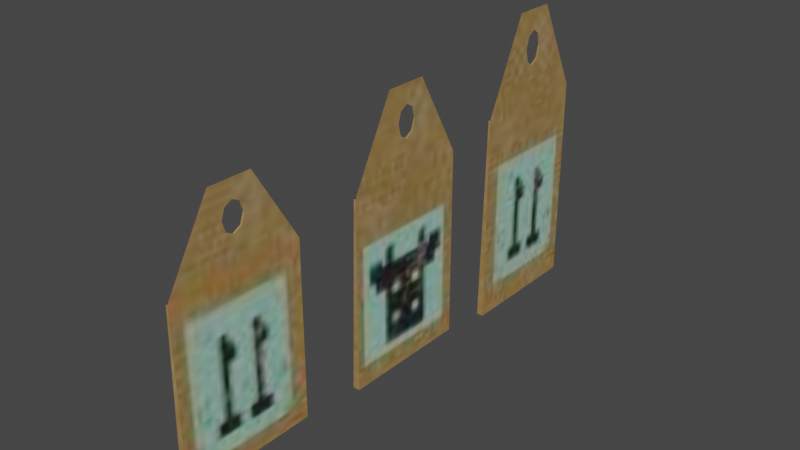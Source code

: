 # Source: tags.blend  (saved by Blender 3.6.13; exported with 4.5.12 LTS)
import bpy
from mathutils import Matrix  # noqa: F401  (used for matrix-valued properties, if any)

bpy.ops.wm.read_factory_settings(use_empty=True)
scene = bpy.context.scene
scene.name = 'Scene'

# ---- collections
col_collection = bpy.data.collections.new('Collection'); scene.collection.children.link(col_collection)

# ---- images (referenced by path relative to the original .blend; pixels are not part of the script)
import os
ASSET_DIR = os.environ.get("B2B_ASSET_DIR", "")  # directory of the original .blend (textures are referenced by path, not embedded)
HERE = os.path.dirname(os.path.abspath(__file__))  # packed textures are extracted next to this script under _unpacked/

def load_image(name, relpath, width, height, colorspace="sRGB"):
    """Load a texture the original file referenced (path relative to the .blend, or extracted next to this script)."""
    p = next((c for c in (os.path.join(HERE, relpath), os.path.join(ASSET_DIR, relpath)) if relpath and os.path.exists(c)), "")
    if p:
        img = bpy.data.images.load(p, check_existing=True)
        img.name = name
    else:  # same state as the original file: an image datablock whose file is absent (Cycles renders it pink)
        img = bpy.data.images.new(name, width, height)
        img.source = "FILE"
        img.filepath = "//" + (relpath or name)
    img.colorspace_settings.name = colorspace
    return img
img_tags_noise_jpg = load_image('tags noise.jpg', '_unpacked/tags_noise.be9c9d9e.jpg', 128, 128, 'sRGB')

# ---- materials (node trees are filled in below, after node groups)
mat_tags = bpy.data.materials.new('tags')
mat_tags.use_transparent_shadow = False

# ---- node groups
ng_auto_smooth = bpy.data.node_groups.new('Auto Smooth', 'GeometryNodeTree')
_s = ng_auto_smooth.interface.new_socket(name='Geometry', in_out='OUTPUT', socket_type='NodeSocketGeometry')
_s = ng_auto_smooth.interface.new_socket(name='Geometry', in_out='INPUT', socket_type='NodeSocketGeometry')
_s = ng_auto_smooth.interface.new_socket(name='Angle', in_out='INPUT', socket_type='NodeSocketFloat')
_s.subtype = 'ANGLE'
_s.min_value = 0.0
_s.max_value = 3.142
ng_auto_smooth.is_modifier = True
_N = ng_auto_smooth.nodes; _L = ng_auto_smooth.links
n0 = _N.new('NodeGroupOutput'); n0.name = 'Group Output'; n0.location = (480, -100)
n1 = _N.new('NodeGroupInput'); n1.name = 'Group Input'; n1.location = (-420, -300)
n2 = _N.new('NodeGroupInput'); n2.name = 'Group Input.001'; n2.location = (-60, -100)
n3 = _N.new('GeometryNodeSetShadeSmooth'); n3.name = 'Set Shade Smooth'; n3.location = (120, -100)
n3.domain = 'EDGE'
n4 = _N.new('GeometryNodeSetShadeSmooth'); n4.name = 'Set Shade Smooth.001'; n4.location = (300, -100)
n5 = _N.new('GeometryNodeInputMeshEdgeAngle'); n5.name = 'Edge Angle'; n5.location = (-420, -220)
n6 = _N.new('GeometryNodeInputEdgeSmooth'); n6.name = 'Is Edge Smooth'; n6.location = (-60, -160)
n7 = _N.new('GeometryNodeInputShadeSmooth'); n7.name = 'Is Face Smooth'; n7.location = (-240, -340)
n8 = _N.new('FunctionNodeBooleanMath'); n8.name = 'Boolean Math'; n8.location = (-60, -220)
n9 = _N.new('FunctionNodeCompare'); n9.name = 'Compare'; n9.location = (-240, -180)
n9.operation = 'LESS_EQUAL'
_L.new(n5.outputs[0], n9.inputs[0])
_L.new(n4.outputs[0], n0.inputs[0])
_L.new(n1.outputs[1], n9.inputs[1])
_L.new(n9.outputs[0], n8.inputs[0])
_L.new(n7.outputs[0], n8.inputs[1])
_L.new(n2.outputs[0], n3.inputs[0])
_L.new(n6.outputs[0], n3.inputs[1])
_L.new(n3.outputs[0], n4.inputs[0])
_L.new(n8.outputs[0], n3.inputs[2])
n0.is_active_output = True

# ---- material node trees
mat_tags.use_nodes = True; mat_tags.node_tree.nodes.clear()
_N = mat_tags.node_tree.nodes; _L = mat_tags.node_tree.links
n0 = _N.new('ShaderNodeBsdfPrincipled'); n0.name = 'Principled BSDF'; n0.location = (10, 300)
n0.distribution = 'GGX'
n0.subsurface_method = 'RANDOM_WALK_SKIN'
n0.inputs[3].default_value = 1.45
n0.inputs[27].default_value = (0.0, 0.0, 0.0, 1.0)
n0.inputs[28].default_value = 1.0
n1 = _N.new('ShaderNodeOutputMaterial'); n1.name = 'Material Output'; n1.location = (300, 300)
n2 = _N.new('ShaderNodeTexImage'); n2.name = 'Image Texture'; n2.location = (-336, 192)
n2.image = img_tags_noise_jpg
_L.new(n0.outputs[0], n1.inputs[0])
_L.new(n2.outputs[0], n0.inputs[0])
n1.is_active_output = True

# ---- world
world_world = bpy.data.worlds.new('World'); scene.world = world_world
world_world.use_nodes = True; world_world.node_tree.nodes.clear()
_N = world_world.node_tree.nodes; _L = world_world.node_tree.links
n0 = _N.new('ShaderNodeOutputWorld'); n0.name = 'World Output'; n0.location = (300, 300)
n1 = _N.new('ShaderNodeBackground'); n1.name = 'Background'; n1.location = (10, 300)
n1.inputs[0].default_value = (0.05088, 0.05088, 0.05088, 1.0)
_L.new(n1.outputs[0], n0.inputs[0])
n0.is_active_output = True
world_world.color = (0.05088, 0.05088, 0.05088)
world_world.use_sun_shadow = False
world_world.sun_shadow_jitter_overblur = 0.0

# ---- meshes
me_cube_001 = bpy.data.meshes.new('Cube.001')
me_cube_001.from_pydata([], [], [])
_uv = me_cube_001.uv_layers.new(name='UVMap')
_uv.uv.foreach_set('vector', [])
me_cube_001.materials.append(mat_tags)
me_cube_001.update()
me_cube_002 = bpy.data.meshes.new('Cube.002')
me_cube_002.from_pydata([(-0.06005, 2.584, -1.868), (0.02967, 2.584, 1.868), (-0.06005, 4.902, -1.868), (0.02967, 4.902, 1.868), (0.06005, 2.584, -1.868), (0.06005, 2.584, 1.868), (0.06005, 4.902, -1.868), (0.06005, 4.902, 1.868), (-0.06005, 4.277, -1.868), (0.002772, 4.277, 1.868), (0.06005, 4.157, -1.868), (0.06005, 4.097, 3.493), (-0.06005, 3.272, -1.868), (0.06005, 3.355, 3.493), (0.002772, 3.272, 1.868), (0.06005, 3.315, -1.868), (0.06005, 3.609, 2.6), (0.02856, 3.609, 2.6), (0.06005, 3.745, 2.509), (0.02537, 3.745, 2.509), (0.06005, 3.881, 3.036), (0.04395, 3.881, 3.036), (0.06005, 3.745, 3.127), (0.04713, 3.745, 3.127), (0.06005, 3.609, 3.036), (0.04395, 3.609, 3.036), (0.06005, 3.881, 2.6), (0.02856, 3.881, 2.6), (0.06005, 3.938, 2.818), (0.03625, 3.938, 2.818), (0.06005, 3.552, 2.818), (0.03625, 3.552, 2.818)], [], [(8, 9, 3, 2), (2, 3, 7, 6), (11, 28, 26, 18, 16, 30, 13, 5, 4, 15, 10, 6, 7), (4, 5, 1, 0), (12, 15, 4, 0), (9, 14, 1, 5, 13, 31, 17, 19, 27, 29, 11, 7, 3), (2, 6, 10, 8), (12, 14, 9, 8), (0, 1, 14, 12), (8, 10, 15, 12), (21, 20, 22, 23), (19, 18, 26, 27), (13, 30, 24, 22, 20, 28, 11), (23, 22, 24, 25), (17, 16, 18, 19), (21, 23, 25, 31, 13, 11, 29), (31, 30, 16, 17), (29, 28, 20, 21), (27, 26, 28, 29), (25, 24, 30, 31)])
me_cube_002.polygons.foreach_set('use_smooth', [True] * 20)
_k = set([(0, 1), (0, 4), (0, 12), (1, 5), (1, 14), (2, 3), (2, 6), (2, 8), (3, 7), (3, 9), (4, 5), (4, 15), (5, 13), (6, 7), (6, 10), (7, 11), (8, 9), (8, 12), (9, 14), (10, 15), (11, 13), (12, 14), (16, 17), (16, 18), (16, 30), (17, 19), (17, 31), (18, 19), (18, 26), (19, 27), (20, 21), (20, 22), (20, 28), (21, 23), (21, 29), (22, 23), (22, 24), (23, 25), (24, 25), (24, 30), (25, 31), (26, 27), (26, 28), (27, 29), (28, 29), (30, 31)])
me_cube_002.attributes.new('sharp_edge', 'BOOLEAN', 'EDGE').data.foreach_set('value', [ (min(e.vertices), max(e.vertices)) in _k for e in me_cube_002.edges])
_uv = me_cube_002.uv_layers.new(name='UVMap')
_uv.uv.foreach_set('vector', [0.1826, 0.5782, 0.1826, 0.1753, 0.25, 0.1752, 0.25, 0.5782, 0.1294, 0.9957, 0.1391, 0.5929, 0.1424, 0.5929, 0.1424, 0.9957, 0.3368, 0.0, 0.354, 0.0728, 0.3601, 0.09634, 0.3748, 0.1061, 0.3895, 0.09634, 0.3956, 0.0728, 0.4168, 0.0, 0.5, 0.1752, 0.5, 0.5781, 0.4211, 0.5781, 0.3304, 0.5781, 0.25, 0.5781, 0.25, 0.1752, 0.1424, 0.9957, 0.1424, 0.5929, 0.1457, 0.5929, 0.1553, 0.9957, 0.233, 0.6665, 0.2201, 0.671, 0.2201, 0.5929, 0.233, 0.5929, 0.1826, 0.1753, 0.07426, 0.1753, 1.429e-05, 0.1752, 1.913e-05, 0.1751, 0.08321, 0.0, 0.1045, 0.07285, 0.1105, 0.0964, 0.1252, 0.1062, 0.1399, 0.0964, 0.146, 0.07285, 0.1632, 4.704e-06, 0.25, 0.1751, 0.25, 0.1752, 0.233, 0.8407, 0.2201, 0.8407, 0.2201, 0.761, 0.233, 0.7739, 0.07425, 0.5781, 0.07426, 0.1753, 0.1826, 0.1753, 0.1826, 0.5782, 0.0, 0.5781, 1.429e-05, 0.1752, 0.07426, 0.1753, 0.07425, 0.5781, 0.233, 0.7739, 0.2201, 0.761, 0.2201, 0.671, 0.233, 0.6665, 0.2719, 0.622, 0.2702, 0.622, 0.2702, 0.6061, 0.2715, 0.6061, 0.2497, 0.6497, 0.246, 0.6497, 0.246, 0.6399, 0.2494, 0.6399, 0.4168, 0.0, 0.3956, 0.0728, 0.3895, 0.04926, 0.3748, 0.03951, 0.3601, 0.04926, 0.354, 0.0728, 0.3368, 0.0, 0.2715, 0.6061, 0.2702, 0.6061, 0.2702, 0.5929, 0.2719, 0.5929, 0.2501, 0.6399, 0.2535, 0.6399, 0.2535, 0.6497, 0.2497, 0.6497, 0.1399, 0.0493, 0.1252, 0.03954, 0.1105, 0.04929, 0.1045, 0.07285, 0.08321, 0.0, 0.1632, 4.704e-06, 0.146, 0.07285, 0.2509, 0.6164, 0.2535, 0.6164, 0.2535, 0.6399, 0.2501, 0.6399, 0.2485, 0.6164, 0.246, 0.6164, 0.246, 0.5929, 0.2477, 0.5929, 0.2494, 0.6399, 0.246, 0.6399, 0.246, 0.6164, 0.2485, 0.6164, 0.2517, 0.5929, 0.2535, 0.5929, 0.2535, 0.6164, 0.2509, 0.6164])
me_cube_002.materials.append(mat_tags)
me_cube_002.update()
me_cube_002.normals_split_custom_set([tuple(v) for v in zip(*[iter([-0.9996, 0.02151, 0.0204, -0.9996, 0.02151, 0.0204, -0.9996, 0.02151, 0.0204, -0.9996, 0.02151, 0.0204, 0.0, 1.0, -1.59e-07, 0.0, 1.0, -1.59e-07, 0.0, 1.0, -1.59e-07, 0.0, 1.0, -1.59e-07, 1.0, 0.0, 8.264e-09, 1.0, 0.0, 1.275e-09, 1.0, 0.0, -5.174e-10, 1.0, 0.0, -5.174e-10, 1.0, 0.0, -5.174e-10, 1.0, 0.0, 1.444e-09, 1.0, 0.0, 7.993e-09, 1.0, 0.0, -5.174e-10, 1.0, 0.0, -5.174e-10, 1.0, 0.0, -5.174e-10, 1.0, 0.0, -5.174e-10, 1.0, 0.0, -5.174e-10, 1.0, 0.0, -5.174e-10, 0.0, -1.0, -5.301e-08, 0.0, -1.0, -5.301e-08, 0.0, -1.0, -5.301e-08, 0.0, -1.0, -5.301e-08, 2.628e-08, 0.0, -1.0, 4.092e-08, 0.0, -1.0, 0.0, 0.0, -1.0, 0.0, 0.0, -1.0, -0.9988, -3.68e-09, 0.04878, -0.9988, -3.68e-09, 0.04878, -0.9988, -3.68e-09, 0.04878, -0.9988, -3.68e-09, 0.04878, -0.9989, 3.34e-07, 0.04713, -0.9993, 2.012e-07, 0.03852, -0.9988, -3.68e-09, 0.04878, -0.9988, -3.68e-09, 0.04878, -0.9988, -3.68e-09, 0.04878, -0.9993, -1.804e-07, 0.03859, -0.9989, -2.547e-07, 0.04695, -0.9988, -3.68e-09, 0.04878, -0.9988, -3.68e-09, 0.04878, 3.621e-07, 0.0, -1.0, 3.621e-07, 0.0, -1.0, 1.407e-07, 0.0, -1.0, 2.886e-07, 0.0, -1.0, -0.9999, 0.0, 0.01681, -0.9999, 0.0, 0.01681, -0.9999, 0.0, 0.01681, -0.9999, 0.0, 0.01681, -0.9996, -0.01952, 0.02041, -0.9996, -0.01952, 0.02041, -0.9996, -0.01952, 0.02041, -0.9996, -0.01952, 0.02041, 2.886e-07, 0.0, -1.0, 1.407e-07, 0.0, -1.0, 4.092e-08, 0.0, -1.0, 2.628e-08, 0.0, -1.0, -1.256e-05, -0.553, -0.8332, -1.256e-05, -0.553, -0.8332, -1.256e-05, -0.553, -0.8332, -1.256e-05, -0.553, -0.8332, 0.0, -0.553, 0.8332, 0.0, -0.553, 0.8332, 0.0, -0.553, 0.8332, 0.0, -0.553, 0.8332, 1.0, 0.0, 7.993e-09, 1.0, 0.0, 1.444e-09, 1.0, 0.0, 1.28e-08, 1.0, 0.0, 1.28e-08, 1.0, 0.0, 1.28e-08, 1.0, 0.0, 1.275e-09, 1.0, 0.0, 8.264e-09, 0.0, 0.553, -0.8332, 0.0, 0.553, -0.8332, 0.0, 0.553, -0.8332, 0.0, 0.553, -0.8332, 0.0, 0.553, 0.8332, 0.0, 0.553, 0.8332, 0.0, 0.553, 0.8332, 0.0, 0.553, 0.8332, -0.9994, 1.256e-08, 0.03522, -0.9994, 1.256e-08, 0.03522, -0.9994, 1.256e-08, 0.03522, -0.9993, 2.012e-07, 0.03852, -0.9989, 3.34e-07, 0.04713, -0.9989, -2.547e-07, 0.04695, -0.9993, -1.804e-07, 0.03859, -2.39e-06, 0.9682, 0.2502, -2.39e-06, 0.9682, 0.2502, -2.39e-06, 0.9682, 0.2502, -2.39e-06, 0.9682, 0.2502, 0.0, -0.9682, -0.2502, 0.0, -0.9682, -0.2502, 0.0, -0.9682, -0.2502, 0.0, -0.9682, -0.2502, -2.39e-06, -0.9682, 0.2502, -2.39e-06, -0.9682, 0.2502, -2.39e-06, -0.9682, 0.2502, -2.39e-06, -0.9682, 0.2502, 3.312e-06, 0.9682, -0.2502, 3.312e-06, 0.9682, -0.2502, 3.312e-06, 0.9682, -0.2502, 3.312e-06, 0.9682, -0.2502])] * 3)])
me_cube_003 = bpy.data.meshes.new('Cube.003')
me_cube_003.from_pydata([(-0.06005, -0.7226, -1.669), (0.02967, -0.7226, 1.669), (-0.06005, 1.596, -1.669), (0.02967, 1.596, 1.669), (0.06005, -0.7226, -1.669), (0.06005, -0.7226, 1.669), (0.06005, 1.596, -1.669), (0.06005, 1.596, 1.669), (-0.06005, 0.971, -1.669), (0.002772, 0.971, 1.669), (0.06005, 0.8503, -1.669), (0.06005, 0.791, 3.121), (-0.06005, -0.03393, -1.669), (0.06005, 0.04896, 3.121), (0.002772, -0.03393, 1.669), (0.06005, 0.008833, -1.669), (0.06005, 0.3025, 2.323), (0.02856, 0.3025, 2.323), (0.06005, 0.4387, 2.242), (0.02537, 0.4387, 2.242), (0.06005, 0.5749, 2.713), (0.04395, 0.5749, 2.713), (0.06005, 0.4387, 2.793), (0.04713, 0.4387, 2.793), (0.06005, 0.3025, 2.713), (0.04395, 0.3025, 2.713), (0.06005, 0.5749, 2.323), (0.02856, 0.5749, 2.323), (0.06005, 0.6314, 2.518), (0.03625, 0.6314, 2.518), (0.06005, 0.2461, 2.518), (0.03625, 0.2461, 2.518)], [], [(8, 9, 3, 2), (2, 3, 7, 6), (4, 5, 1, 0), (12, 15, 4, 0), (9, 14, 1, 5, 13, 31, 17, 19, 27, 29, 11, 7, 3), (2, 6, 10, 8), (11, 28, 26, 18, 16, 30, 13, 5, 4, 15, 10, 6, 7), (12, 14, 9, 8), (0, 1, 14, 12), (8, 10, 15, 12), (21, 20, 22, 23), (19, 18, 26, 27), (13, 30, 24, 22, 20, 28, 11), (23, 22, 24, 25), (17, 16, 18, 19), (21, 23, 25, 31, 13, 11, 29), (31, 30, 16, 17), (29, 28, 20, 21), (27, 26, 28, 29), (25, 24, 30, 31)])
me_cube_003.polygons.foreach_set('use_smooth', [True] * 20)
_k = set([(0, 1), (0, 4), (0, 12), (1, 5), (1, 14), (2, 3), (2, 6), (2, 8), (3, 7), (3, 9), (4, 5), (4, 15), (5, 13), (6, 7), (6, 10), (7, 11), (8, 9), (8, 12), (9, 14), (10, 15), (11, 13), (11, 29), (12, 14), (13, 31), (16, 17), (16, 18), (16, 30), (17, 19), (17, 31), (18, 19), (18, 26), (19, 27), (20, 21), (20, 22), (20, 28), (21, 23), (21, 29), (22, 23), (22, 24), (23, 25), (24, 25), (24, 30), (25, 31), (26, 27), (26, 28), (27, 29), (28, 29), (30, 31)])
me_cube_003.attributes.new('sharp_edge', 'BOOLEAN', 'EDGE').data.foreach_set('value', [ (min(e.vertices), max(e.vertices)) in _k for e in me_cube_003.edges])
_uv = me_cube_003.uv_layers.new(name='UVMap')
_uv.uv.foreach_set('vector', [0.6826, 0.5166, 0.6826, 0.1567, 0.75, 0.1566, 0.75, 0.5166, 0.1553, 0.9528, 0.165, 0.5929, 0.1683, 0.5929, 0.1683, 0.9528, 0.1683, 0.9528, 0.1683, 0.5929, 0.1716, 0.5929, 0.1812, 0.9528, 0.2201, 0.6665, 0.2071, 0.671, 0.2071, 0.5929, 0.2201, 0.5929, 0.6826, 0.1567, 0.5743, 0.1567, 0.5, 0.1565, 0.5, 0.1564, 0.5832, 0.0, 0.6045, 0.06509, 0.6105, 0.08614, 0.6252, 0.09486, 0.6399, 0.08614, 0.646, 0.0651, 0.6632, 4.704e-06, 0.75, 0.1564, 0.75, 0.1566, 0.2201, 0.8407, 0.2071, 0.8407, 0.2071, 0.761, 0.2201, 0.7739, 0.8368, 0.0, 0.854, 0.06504, 0.8601, 0.08607, 0.8748, 0.09478, 0.8895, 0.08607, 0.8956, 0.06504, 0.9168, 0.0, 1.0, 0.1565, 1.0, 0.5165, 0.9211, 0.5165, 0.8304, 0.5165, 0.75, 0.5165, 0.75, 0.1565, 0.5743, 0.5166, 0.5743, 0.1567, 0.6826, 0.1567, 0.6826, 0.5166, 0.5, 0.5166, 0.5, 0.1565, 0.5743, 0.1567, 0.5743, 0.5166, 0.2201, 0.7739, 0.2071, 0.761, 0.2071, 0.671, 0.2201, 0.6665, 0.2702, 0.622, 0.2684, 0.622, 0.2684, 0.6063, 0.2698, 0.6063, 0.2572, 0.6436, 0.2535, 0.6436, 0.2535, 0.6349, 0.2569, 0.6349, 0.9168, 0.0, 0.8956, 0.06504, 0.8895, 0.04401, 0.8748, 0.0353, 0.8601, 0.04401, 0.854, 0.06504, 0.8368, 0.0, 0.2698, 0.6063, 0.2684, 0.6063, 0.2684, 0.5929, 0.2702, 0.5929, 0.2575, 0.6349, 0.2609, 0.6349, 0.2609, 0.6436, 0.2572, 0.6436, 0.6399, 0.04405, 0.6252, 0.03533, 0.6105, 0.04405, 0.6045, 0.06509, 0.5832, 0.0, 0.6632, 4.704e-06, 0.646, 0.0651, 0.2584, 0.6139, 0.2609, 0.6139, 0.2609, 0.6349, 0.2575, 0.6349, 0.256, 0.6139, 0.2535, 0.6139, 0.2535, 0.5929, 0.2552, 0.5929, 0.2569, 0.6349, 0.2535, 0.6349, 0.2535, 0.6139, 0.256, 0.6139, 0.2592, 0.5929, 0.2609, 0.5929, 0.2609, 0.6139, 0.2584, 0.6139])
me_cube_003.materials.append(mat_tags)
me_cube_003.update()
me_cube_003.normals_split_custom_set([tuple(v) for v in zip(*[iter([-0.9995, 0.02151, 0.02284, -0.9995, 0.02151, 0.02284, -0.9995, 0.02151, 0.02284, -0.9995, 0.02151, 0.02284, 0.0, 1.0, 2.967e-08, 0.0, 1.0, 2.967e-08, 0.0, 1.0, 2.967e-08, 0.0, 1.0, 2.967e-08, 0.0, -1.0, 0.0, 0.0, -1.0, 0.0, 0.0, -1.0, 0.0, 0.0, -1.0, 0.0, 9.826e-07, 0.0, -1.0, 7.513e-07, 0.0, -1.0, 1.398e-06, 0.0, -1.0, 1.398e-06, 0.0, -1.0, -0.9985, 0.0, 0.05458, -0.9985, 0.0, 0.05458, -0.9985, 0.0, 0.05458, -0.9985, 0.0, 0.05458, -0.9985, 0.0, 0.05458, -0.9985, 0.0, 0.05458, -0.9985, 0.0, 0.05458, -0.9985, 0.0, 0.05458, -0.9985, 0.0, 0.05458, -0.9985, 0.0, 0.05458, -0.9985, 0.0, 0.05458, -0.9985, 0.0, 0.05458, -0.9985, 0.0, 0.05458, 3.621e-07, 0.0, -1.0, 3.621e-07, 0.0, -1.0, 3.425e-07, 0.0, -1.0, 3.556e-07, 0.0, -1.0, 1.0, 0.0, 8.84e-09, 1.0, 0.0, 1.623e-09, 1.0, 0.0, -5.792e-10, 1.0, 0.0, -5.792e-10, 1.0, 0.0, -5.792e-10, 1.0, 0.0, 1.825e-09, 1.0, 0.0, 8.508e-09, 1.0, 0.0, -5.792e-10, 1.0, 0.0, -5.792e-10, 1.0, 0.0, -5.792e-10, 1.0, 0.0, -5.792e-10, 1.0, 0.0, -5.792e-10, 1.0, 0.0, -5.792e-10, -0.9998, 0.0, 0.01882, -0.9998, 0.0, 0.01882, -0.9998, 0.0, 0.01882, -0.9998, 0.0, 0.01882, -0.9995, -0.01952, 0.02284, -0.9995, -0.01952, 0.02284, -0.9995, -0.01952, 0.02284, -0.9995, -0.01952, 0.02284, 3.556e-07, 0.0, -1.0, 3.425e-07, 0.0, -1.0, 7.513e-07, 0.0, -1.0, 9.826e-07, 0.0, -1.0, -1.297e-05, -0.5101, -0.8601, -1.297e-05, -0.5101, -0.8601, -1.297e-05, -0.5101, -0.8601, -1.297e-05, -0.5101, -0.8601, 0.0, -0.5101, 0.8601, 0.0, -0.5101, 0.8601, 0.0, -0.5101, 0.8601, 0.0, -0.5101, 0.8601, 1.0, 0.0, 8.508e-09, 1.0, 0.0, 1.825e-09, 1.0, 0.0, 1.433e-08, 1.0, 0.0, 1.433e-08, 1.0, 0.0, 1.433e-08, 1.0, 0.0, 1.623e-09, 1.0, 0.0, 8.84e-09, 0.0, 0.5101, -0.8601, 0.0, 0.5101, -0.8601, 0.0, 0.5101, -0.8601, 0.0, 0.5101, -0.8601, 0.0, 0.5101, 0.8601, 0.0, 0.5101, 0.8601, 0.0, 0.5101, 0.8601, 0.0, 0.5101, 0.8601, -0.9992, 1.405e-08, 0.03942, -0.9992, 1.405e-08, 0.03942, -0.9992, 1.405e-08, 0.03942, -0.9992, 1.405e-08, 0.03942, -0.9992, 1.405e-08, 0.03942, -0.9992, 1.405e-08, 0.03942, -0.9992, 1.405e-08, 0.03942, 0.0, 0.9606, 0.2779, 0.0, 0.9606, 0.2779, 0.0, 0.9606, 0.2779, 0.0, 0.9606, 0.2779, 0.0, -0.9606, -0.2779, 0.0, -0.9606, -0.2779, 0.0, -0.9606, -0.2779, 0.0, -0.9606, -0.2779, 0.0, -0.9606, 0.2779, 0.0, -0.9606, 0.2779, 0.0, -0.9606, 0.2779, 0.0, -0.9606, 0.2779, 0.0, 0.9606, -0.2779, 0.0, 0.9606, -0.2779, 0.0, 0.9606, -0.2779, 0.0, 0.9606, -0.2779])] * 3)])
me_cube_004 = bpy.data.meshes.new('Cube.004')
me_cube_004.from_pydata([(-0.06005, -4.197, -1.515), (0.02967, -4.197, 1.515), (-0.06005, -1.879, -1.515), (0.02967, -1.879, 1.515), (0.06005, -4.197, -1.515), (0.06005, -4.197, 1.515), (0.06005, -1.879, -1.515), (0.06005, -1.879, 1.515), (-0.06005, -2.504, -1.515), (0.002772, -2.504, 1.515), (0.06005, -2.624, -1.515), (0.06005, -2.684, 2.833), (-0.06005, -3.509, -1.515), (0.06005, -3.426, 2.833), (0.002772, -3.509, 1.515), (0.06005, -3.466, -1.515), (0.06005, -3.172, 2.108), (0.02856, -3.172, 2.108), (0.06005, -3.036, 2.035), (0.02537, -3.036, 2.035), (0.06005, -2.9, 2.462), (0.04395, -2.9, 2.462), (0.06005, -3.036, 2.535), (0.04713, -3.036, 2.535), (0.06005, -3.172, 2.462), (0.04395, -3.172, 2.462), (0.06005, -2.9, 2.108), (0.02856, -2.9, 2.108), (0.06005, -2.843, 2.285), (0.03625, -2.843, 2.285), (0.06005, -3.229, 2.285), (0.03625, -3.229, 2.285)], [], [(8, 9, 3, 2), (2, 3, 7, 6), (11, 28, 26, 18, 16, 30, 13, 5, 4, 15, 10, 6, 7), (4, 5, 1, 0), (12, 15, 4, 0), (9, 14, 1, 5, 13, 31, 17, 19, 27, 29, 11, 7, 3), (2, 6, 10, 8), (12, 14, 9, 8), (0, 1, 14, 12), (8, 10, 15, 12), (21, 20, 22, 23), (19, 18, 26, 27), (13, 30, 24, 22, 20, 28, 11), (23, 22, 24, 25), (17, 16, 18, 19), (21, 23, 25, 31, 13, 11, 29), (31, 30, 16, 17), (29, 28, 20, 21), (27, 26, 28, 29), (25, 24, 30, 31)])
me_cube_004.polygons.foreach_set('use_smooth', [True] * 20)
_k = set([(0, 1), (0, 4), (0, 12), (1, 5), (1, 14), (2, 3), (2, 6), (2, 8), (3, 7), (3, 9), (4, 5), (4, 15), (5, 13), (6, 7), (6, 10), (7, 11), (8, 9), (8, 12), (9, 14), (10, 15), (11, 13), (11, 29), (12, 14), (13, 31), (16, 17), (16, 18), (16, 30), (17, 19), (17, 31), (18, 19), (18, 26), (19, 27), (20, 21), (20, 22), (20, 28), (21, 23), (21, 29), (22, 23), (22, 24), (23, 25), (24, 25), (24, 30), (25, 31), (26, 27), (26, 28), (27, 29), (28, 29), (30, 31)])
me_cube_004.attributes.new('sharp_edge', 'BOOLEAN', 'EDGE').data.foreach_set('value', [ (min(e.vertices), max(e.vertices)) in _k for e in me_cube_004.edges])
_uv = me_cube_004.uv_layers.new(name='UVMap')
_uv.uv.foreach_set('vector', [0.6826, 0.9855, 0.6826, 0.6588, 0.75, 0.6587, 0.75, 0.9855, 0.1812, 0.9195, 0.1909, 0.5929, 0.1942, 0.5929, 0.1942, 0.9195, 0.8368, 0.5166, 0.854, 0.5756, 0.8601, 0.5947, 0.8748, 0.6026, 0.8895, 0.5947, 0.8956, 0.5756, 0.9168, 0.5166, 1.0, 0.6587, 1.0, 0.9853, 0.9211, 0.9853, 0.8304, 0.9853, 0.75, 0.9853, 0.75, 0.6587, 0.1942, 0.9195, 0.1942, 0.5929, 0.1975, 0.5929, 0.2071, 0.9195, 0.246, 0.6665, 0.233, 0.671, 0.233, 0.5929, 0.246, 0.5929, 0.6826, 0.6588, 0.5743, 0.6588, 0.5, 0.6587, 0.5, 0.6585, 0.5832, 0.5166, 0.6045, 0.5757, 0.6105, 0.5948, 0.6252, 0.6027, 0.6399, 0.5948, 0.646, 0.5757, 0.6632, 0.5166, 0.75, 0.6586, 0.75, 0.6587, 0.246, 0.8407, 0.233, 0.8407, 0.233, 0.761, 0.246, 0.7739, 0.5743, 0.9855, 0.5743, 0.6588, 0.6826, 0.6588, 0.6826, 0.9855, 0.5, 0.9855, 0.5, 0.6587, 0.5743, 0.6588, 0.5743, 0.9855, 0.246, 0.7739, 0.233, 0.761, 0.233, 0.671, 0.246, 0.6665, 0.2736, 0.622, 0.2719, 0.622, 0.2719, 0.6064, 0.2733, 0.6064, 0.2684, 0.6389, 0.2647, 0.6389, 0.2647, 0.631, 0.2681, 0.631, 0.9168, 0.5166, 0.8956, 0.5756, 0.8895, 0.5565, 0.8748, 0.5486, 0.8601, 0.5565, 0.854, 0.5756, 0.8368, 0.5166, 0.2733, 0.6064, 0.2719, 0.6064, 0.2719, 0.5929, 0.2736, 0.5929, 0.2613, 0.631, 0.2647, 0.631, 0.2647, 0.6389, 0.2609, 0.6389, 0.6399, 0.5566, 0.6252, 0.5486, 0.6105, 0.5566, 0.6045, 0.5757, 0.5832, 0.5166, 0.6632, 0.5166, 0.646, 0.5757, 0.2621, 0.6119, 0.2647, 0.6119, 0.2647, 0.631, 0.2613, 0.631, 0.2672, 0.6119, 0.2647, 0.6119, 0.2647, 0.5929, 0.2664, 0.5929, 0.2681, 0.631, 0.2647, 0.631, 0.2647, 0.6119, 0.2672, 0.6119, 0.2629, 0.5929, 0.2647, 0.5929, 0.2647, 0.6119, 0.2621, 0.6119])
me_cube_004.materials.append(mat_tags)
me_cube_004.update()
me_cube_004.normals_split_custom_set([tuple(v) for v in zip(*[iter([-0.9995, 0.02151, 0.02516, -0.9995, 0.02151, 0.02516, -0.9995, 0.02151, 0.02516, -0.9995, 0.02151, 0.02516, 0.0, 1.0, 0.0, 0.0, 1.0, 0.0, 0.0, 1.0, 0.0, 0.0, 1.0, 0.0, 1.0, 0.0, 9.34e-09, 1.0, 0.0, 1.985e-09, 1.0, 0.0, -6.381e-10, 1.0, 0.0, -6.381e-10, 1.0, 0.0, -6.381e-10, 1.0, 0.0, 2.221e-09, 1.0, 0.0, 8.944e-09, 1.0, 0.0, -6.381e-10, 1.0, 0.0, -6.381e-10, 1.0, 0.0, -6.381e-10, 1.0, 0.0, -6.381e-10, 1.0, 0.0, -6.381e-10, 1.0, 0.0, -6.381e-10, 0.0, -1.0, 0.0, 0.0, -1.0, 0.0, 0.0, -1.0, 0.0, 0.0, -1.0, 0.0, -5.884e-07, 0.0, -1.0, -1.376e-07, 0.0, -1.0, -1.398e-06, 0.0, -1.0, -1.398e-06, 0.0, -1.0, -0.9982, 0.0, 0.06012, -0.9982, 0.0, 0.06012, -0.9982, 0.0, 0.06012, -0.9982, 0.0, 0.06012, -0.9982, 0.0, 0.06012, -0.9982, 0.0, 0.06012, -0.9982, 0.0, 0.06012, -0.9982, 0.0, 0.06012, -0.9982, 0.0, 0.06012, -0.9982, 0.0, 0.06012, -0.9982, 0.0, 0.06012, -0.9982, 0.0, 0.06012, -0.9982, 0.0, 0.06012, 5.431e-07, 0.0, -1.0, 5.431e-07, 0.0, -1.0, 6.399e-07, 0.0, -1.0, 5.752e-07, 0.0, -1.0, -0.9998, 0.0, 0.02073, -0.9998, 0.0, 0.02073, -0.9998, 0.0, 0.02073, -0.9998, 0.0, 0.02073, -0.9995, -0.01952, 0.02516, -0.9995, -0.01952, 0.02516, -0.9995, -0.01952, 0.02516, -0.9995, -0.01952, 0.02516, 5.752e-07, 0.0, -1.0, 6.399e-07, 0.0, -1.0, -1.376e-07, 0.0, -1.0, -5.884e-07, 0.0, -1.0, 0.0, -0.4739, -0.8806, 0.0, -0.4739, -0.8806, 0.0, -0.4739, -0.8806, 0.0, -0.4739, -0.8806, 0.0, -0.4739, 0.8806, 0.0, -0.4739, 0.8806, 0.0, -0.4739, 0.8806, 0.0, -0.4739, 0.8806, 1.0, 0.0, 8.944e-09, 1.0, 0.0, 2.221e-09, 1.0, 0.0, 1.579e-08, 1.0, 0.0, 1.579e-08, 1.0, 0.0, 1.579e-08, 1.0, 0.0, 1.985e-09, 1.0, 0.0, 9.34e-09, 0.0, 0.4739, -0.8806, 0.0, 0.4739, -0.8806, 0.0, 0.4739, -0.8806, 0.0, 0.4739, -0.8806, 0.0, 0.4739, 0.8806, 0.0, 0.4739, 0.8806, 0.0, 0.4739, 0.8806, 0.0, 0.4739, 0.8806, -0.9991, 7.741e-09, 0.04343, -0.9991, 7.741e-09, 0.04343, -0.9991, 7.741e-09, 0.04343, -0.9991, 7.741e-09, 0.04343, -0.9991, 7.741e-09, 0.04343, -0.9991, 7.741e-09, 0.04343, -0.9991, 7.741e-09, 0.04343, -2.901e-06, 0.9528, 0.3037, -2.901e-06, 0.9528, 0.3037, -2.901e-06, 0.9528, 0.3037, -2.901e-06, 0.9528, 0.3037, 4.02e-06, -0.9528, -0.3037, 4.02e-06, -0.9528, -0.3037, 4.02e-06, -0.9528, -0.3037, 4.02e-06, -0.9528, -0.3037, -2.901e-06, -0.9528, 0.3037, -2.901e-06, -0.9528, 0.3037, -2.901e-06, -0.9528, 0.3037, -2.901e-06, -0.9528, 0.3037, 4.02e-06, 0.9528, -0.3037, 4.02e-06, 0.9528, -0.3037, 4.02e-06, 0.9528, -0.3037, 4.02e-06, 0.9528, -0.3037])] * 3)])

# ---- objects
ob_tags = bpy.data.objects.new('tags', me_cube_001)
ob_tags_001 = bpy.data.objects.new('tags.001', me_cube_002)
ob_tags_002 = bpy.data.objects.new('tags.002', me_cube_003)
ob_tags_003 = bpy.data.objects.new('tags.003', me_cube_004)

# ---- transforms, parenting, visibility, modifiers, constraints
ob_tags.location = (0.0, 0.0, 0.0)
ob_tags.rotation_euler = (-1.629e-07, 0.0, 0.0)
ob_tags.color = (0.8, 0.8, 0.8, 1.0)
_m = ob_tags.modifiers.new('Auto Smooth', 'NODES')
_m.node_group = ng_auto_smooth
_gi = [s.identifier for s in ng_auto_smooth.interface.items_tree if s.item_type == 'SOCKET' and s.in_out == 'INPUT']
_m[_gi[1]] = 0.5236  # 'Angle'
ob_tags_001.location = (0.0, 0.0, 0.0)
ob_tags_001.rotation_euler = (-1.629e-07, 0.0, 0.0)
ob_tags_001.color = (0.8, 0.8, 0.8, 1.0)
ob_tags_002.location = (0.0, 0.0, 0.0)
ob_tags_002.rotation_euler = (-1.629e-07, 0.0, 0.0)
ob_tags_002.color = (0.8, 0.8, 0.8, 1.0)
ob_tags_003.location = (0.0, 0.0, 0.0)
ob_tags_003.rotation_euler = (-1.629e-07, 0.0, 0.0)
ob_tags_003.color = (0.8, 0.8, 0.8, 1.0)

# ---- collection membership
col_collection.objects.link(ob_tags)
col_collection.objects.link(ob_tags_001)
col_collection.objects.link(ob_tags_002)
col_collection.objects.link(ob_tags_003)

# ---- scene / render settings (as saved in the file)
scene.frame_start = 1; scene.frame_end = 250; scene.frame_set(1)
scene.render.engine = 'BLENDER_EEVEE_NEXT'
scene.cycles.use_denoising = False
scene.cycles.samples = 128
scene.cycles.sampling_pattern = 'TABULATED_SOBOL'
scene.cycles.use_adaptive_sampling = False
scene.cycles.use_light_tree = False
scene.view_settings.view_transform = 'Filmic'
bpy.context.view_layer.update()

# ---- added for rendering (the .blend has no active camera and no usable light): camera, sun
cam_auto = bpy.data.cameras.new('AutoCamera')
cam_auto.lens = 50.0
cam_auto.sensor_width = 36.0
cam_auto.clip_end = 1000.0
ob_auto_camera = bpy.data.objects.new('AutoCamera', cam_auto)
scene.collection.objects.link(ob_auto_camera)
ob_auto_camera.location = (9.77245, -11.3745, 8.6305)
ob_auto_camera.rotation_euler = (1.09748, -7.21219e-08, 0.694738)
scene.camera = ob_auto_camera
light_auto_sun = bpy.data.lights.new('AutoSun', 'SUN')
light_auto_sun.energy = 3.0
light_auto_sun.angle = 0.0523599
ob_auto_sun = bpy.data.objects.new('AutoSun', light_auto_sun)
scene.collection.objects.link(ob_auto_sun)
ob_auto_sun.rotation_euler = (0.872665, 0.174533, 0.523599)
bpy.context.view_layer.update()
